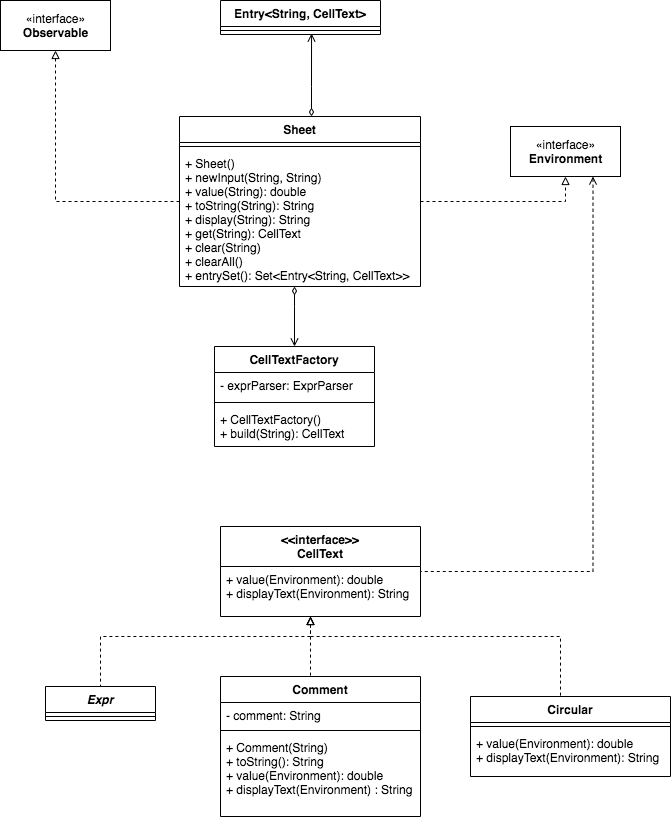

The diagram above was exported from draw.io. Its source (the exported page's mxGraphModel, read from the mxfile embedded in the PNG):
<mxGraphModel dx="872" dy="482" grid="1" gridSize="10" guides="1" tooltips="1" connect="1" arrows="1" fold="1" page="1" pageScale="1" pageWidth="827" pageHeight="1169" math="0" shadow="0">
  <root>
    <mxCell id="WIyWlLk6GJQsqaUBKTNV-0" />
    <mxCell id="WIyWlLk6GJQsqaUBKTNV-1" parent="WIyWlLk6GJQsqaUBKTNV-0" />
    <mxCell id="q2eQcreAoWY8rNC1rxEb-9" value="«interface»&lt;br&gt;&lt;b&gt;Environment&lt;/b&gt;" style="html=1;" vertex="1" parent="WIyWlLk6GJQsqaUBKTNV-1">
      <mxGeometry x="630" y="170" width="110" height="50" as="geometry" />
    </mxCell>
    <mxCell id="q2eQcreAoWY8rNC1rxEb-12" value="«interface»&lt;br&gt;&lt;b&gt;Observable&lt;/b&gt;" style="html=1;" vertex="1" parent="WIyWlLk6GJQsqaUBKTNV-1">
      <mxGeometry x="120" y="44" width="110" height="50" as="geometry" />
    </mxCell>
    <mxCell id="q2eQcreAoWY8rNC1rxEb-68" style="edgeStyle=orthogonalEdgeStyle;rounded=0;orthogonalLoop=1;jettySize=auto;html=1;entryX=0.5;entryY=0;entryDx=0;entryDy=0;dashed=1;startArrow=block;startFill=0;endArrow=none;endFill=0;" edge="1" parent="WIyWlLk6GJQsqaUBKTNV-1" source="q2eQcreAoWY8rNC1rxEb-64" target="q2eQcreAoWY8rNC1rxEb-42">
      <mxGeometry relative="1" as="geometry">
        <Array as="points">
          <mxPoint x="430" y="680" />
          <mxPoint x="430" y="680" />
        </Array>
      </mxGeometry>
    </mxCell>
    <mxCell id="q2eQcreAoWY8rNC1rxEb-69" style="edgeStyle=orthogonalEdgeStyle;rounded=0;orthogonalLoop=1;jettySize=auto;html=1;dashed=1;startArrow=block;startFill=0;endArrow=none;endFill=0;" edge="1" parent="WIyWlLk6GJQsqaUBKTNV-1" source="q2eQcreAoWY8rNC1rxEb-64" target="q2eQcreAoWY8rNC1rxEb-55">
      <mxGeometry relative="1" as="geometry">
        <Array as="points">
          <mxPoint x="430" y="680" />
          <mxPoint x="680" y="680" />
        </Array>
      </mxGeometry>
    </mxCell>
    <mxCell id="q2eQcreAoWY8rNC1rxEb-77" style="edgeStyle=orthogonalEdgeStyle;rounded=0;orthogonalLoop=1;jettySize=auto;html=1;startArrow=diamondThin;startFill=0;endArrow=open;endFill=0;entryX=0.569;entryY=0.875;entryDx=0;entryDy=0;entryPerimeter=0;" edge="1" parent="WIyWlLk6GJQsqaUBKTNV-1" source="q2eQcreAoWY8rNC1rxEb-73" target="q2eQcreAoWY8rNC1rxEb-6">
      <mxGeometry relative="1" as="geometry">
        <mxPoint x="660" y="100" as="targetPoint" />
        <Array as="points">
          <mxPoint x="431" y="130" />
          <mxPoint x="431" y="130" />
        </Array>
      </mxGeometry>
    </mxCell>
    <mxCell id="q2eQcreAoWY8rNC1rxEb-78" style="edgeStyle=orthogonalEdgeStyle;rounded=0;orthogonalLoop=1;jettySize=auto;html=1;entryX=0.5;entryY=1;entryDx=0;entryDy=0;startArrow=none;startFill=0;endArrow=block;endFill=0;dashed=1;" edge="1" parent="WIyWlLk6GJQsqaUBKTNV-1" source="q2eQcreAoWY8rNC1rxEb-73" target="q2eQcreAoWY8rNC1rxEb-9">
      <mxGeometry relative="1" as="geometry" />
    </mxCell>
    <mxCell id="q2eQcreAoWY8rNC1rxEb-79" style="edgeStyle=orthogonalEdgeStyle;rounded=0;orthogonalLoop=1;jettySize=auto;html=1;entryX=0.5;entryY=1;entryDx=0;entryDy=0;dashed=1;startArrow=none;startFill=0;endArrow=block;endFill=0;" edge="1" parent="WIyWlLk6GJQsqaUBKTNV-1" source="q2eQcreAoWY8rNC1rxEb-73" target="q2eQcreAoWY8rNC1rxEb-12">
      <mxGeometry relative="1" as="geometry" />
    </mxCell>
    <mxCell id="q2eQcreAoWY8rNC1rxEb-80" style="edgeStyle=orthogonalEdgeStyle;rounded=0;orthogonalLoop=1;jettySize=auto;html=1;entryX=0.5;entryY=0;entryDx=0;entryDy=0;startArrow=diamondThin;startFill=0;endArrow=open;endFill=0;" edge="1" parent="WIyWlLk6GJQsqaUBKTNV-1" source="q2eQcreAoWY8rNC1rxEb-73" target="q2eQcreAoWY8rNC1rxEb-49">
      <mxGeometry relative="1" as="geometry">
        <Array as="points">
          <mxPoint x="414" y="350" />
          <mxPoint x="414" y="350" />
        </Array>
      </mxGeometry>
    </mxCell>
    <mxCell id="q2eQcreAoWY8rNC1rxEb-73" value="Sheet" style="swimlane;fontStyle=1;align=center;verticalAlign=top;childLayout=stackLayout;horizontal=1;startSize=26;horizontalStack=0;resizeParent=1;resizeParentMax=0;resizeLast=0;collapsible=1;marginBottom=0;" vertex="1" parent="WIyWlLk6GJQsqaUBKTNV-1">
      <mxGeometry x="299" y="160" width="241" height="170" as="geometry" />
    </mxCell>
    <mxCell id="q2eQcreAoWY8rNC1rxEb-75" value="" style="line;strokeWidth=1;fillColor=none;align=left;verticalAlign=middle;spacingTop=-1;spacingLeft=3;spacingRight=3;rotatable=0;labelPosition=right;points=[];portConstraint=eastwest;" vertex="1" parent="q2eQcreAoWY8rNC1rxEb-73">
      <mxGeometry y="26" width="241" height="8" as="geometry" />
    </mxCell>
    <mxCell id="q2eQcreAoWY8rNC1rxEb-76" value="+ Sheet()&#10;+ newInput(String, String)&#10;+ value(String): double&#10;+ toString(String): String&#10;+ display(String): String&#10;+ get(String): CellText&#10;+ clear(String)&#10;+ clearAll()&#10;+ entrySet(): Set&lt;Entry&lt;String, CellText&gt;&gt;" style="text;strokeColor=none;fillColor=none;align=left;verticalAlign=top;spacingLeft=4;spacingRight=4;overflow=hidden;rotatable=0;points=[[0,0.5],[1,0.5]];portConstraint=eastwest;" vertex="1" parent="q2eQcreAoWY8rNC1rxEb-73">
      <mxGeometry y="34" width="241" height="136" as="geometry" />
    </mxCell>
    <mxCell id="q2eQcreAoWY8rNC1rxEb-49" value="CellTextFactory" style="swimlane;fontStyle=1;align=center;verticalAlign=top;childLayout=stackLayout;horizontal=1;startSize=26;horizontalStack=0;resizeParent=1;resizeParentMax=0;resizeLast=0;collapsible=1;marginBottom=0;" vertex="1" parent="WIyWlLk6GJQsqaUBKTNV-1">
      <mxGeometry x="334" y="390" width="160" height="100" as="geometry" />
    </mxCell>
    <mxCell id="q2eQcreAoWY8rNC1rxEb-50" value="- exprParser: ExprParser" style="text;strokeColor=none;fillColor=none;align=left;verticalAlign=top;spacingLeft=4;spacingRight=4;overflow=hidden;rotatable=0;points=[[0,0.5],[1,0.5]];portConstraint=eastwest;" vertex="1" parent="q2eQcreAoWY8rNC1rxEb-49">
      <mxGeometry y="26" width="160" height="26" as="geometry" />
    </mxCell>
    <mxCell id="q2eQcreAoWY8rNC1rxEb-51" value="" style="line;strokeWidth=1;fillColor=none;align=left;verticalAlign=middle;spacingTop=-1;spacingLeft=3;spacingRight=3;rotatable=0;labelPosition=right;points=[];portConstraint=eastwest;" vertex="1" parent="q2eQcreAoWY8rNC1rxEb-49">
      <mxGeometry y="52" width="160" height="8" as="geometry" />
    </mxCell>
    <mxCell id="q2eQcreAoWY8rNC1rxEb-52" value="+ CellTextFactory()&#10;+ build(String): CellText" style="text;strokeColor=none;fillColor=none;align=left;verticalAlign=top;spacingLeft=4;spacingRight=4;overflow=hidden;rotatable=0;points=[[0,0.5],[1,0.5]];portConstraint=eastwest;" vertex="1" parent="q2eQcreAoWY8rNC1rxEb-49">
      <mxGeometry y="60" width="160" height="40" as="geometry" />
    </mxCell>
    <mxCell id="q2eQcreAoWY8rNC1rxEb-4" value="Entry&lt;String, CellText&gt;" style="swimlane;fontStyle=1;align=center;verticalAlign=top;childLayout=stackLayout;horizontal=1;startSize=26;horizontalStack=0;resizeParent=1;resizeParentMax=0;resizeLast=0;collapsible=1;marginBottom=0;" vertex="1" parent="WIyWlLk6GJQsqaUBKTNV-1">
      <mxGeometry x="340" y="44" width="160" height="34" as="geometry" />
    </mxCell>
    <mxCell id="q2eQcreAoWY8rNC1rxEb-6" value="" style="line;strokeWidth=1;fillColor=none;align=left;verticalAlign=middle;spacingTop=-1;spacingLeft=3;spacingRight=3;rotatable=0;labelPosition=right;points=[];portConstraint=eastwest;" vertex="1" parent="q2eQcreAoWY8rNC1rxEb-4">
      <mxGeometry y="26" width="160" height="8" as="geometry" />
    </mxCell>
    <mxCell id="q2eQcreAoWY8rNC1rxEb-42" value="Comment" style="swimlane;fontStyle=1;align=center;verticalAlign=top;childLayout=stackLayout;horizontal=1;startSize=26;horizontalStack=0;resizeParent=1;resizeParentMax=0;resizeLast=0;collapsible=1;marginBottom=0;" vertex="1" parent="WIyWlLk6GJQsqaUBKTNV-1">
      <mxGeometry x="340" y="720" width="200" height="140" as="geometry" />
    </mxCell>
    <mxCell id="q2eQcreAoWY8rNC1rxEb-43" value="- comment: String&#10;" style="text;strokeColor=none;fillColor=none;align=left;verticalAlign=top;spacingLeft=4;spacingRight=4;overflow=hidden;rotatable=0;points=[[0,0.5],[1,0.5]];portConstraint=eastwest;" vertex="1" parent="q2eQcreAoWY8rNC1rxEb-42">
      <mxGeometry y="26" width="200" height="24" as="geometry" />
    </mxCell>
    <mxCell id="q2eQcreAoWY8rNC1rxEb-44" value="" style="line;strokeWidth=1;fillColor=none;align=left;verticalAlign=middle;spacingTop=-1;spacingLeft=3;spacingRight=3;rotatable=0;labelPosition=right;points=[];portConstraint=eastwest;" vertex="1" parent="q2eQcreAoWY8rNC1rxEb-42">
      <mxGeometry y="50" width="200" height="8" as="geometry" />
    </mxCell>
    <mxCell id="q2eQcreAoWY8rNC1rxEb-45" value="+ Comment(String)&#10;+ toString(): String&#10;+ value(Environment): double&#10;+ displayText(Environment) : String" style="text;strokeColor=none;fillColor=none;align=left;verticalAlign=top;spacingLeft=4;spacingRight=4;overflow=hidden;rotatable=0;points=[[0,0.5],[1,0.5]];portConstraint=eastwest;" vertex="1" parent="q2eQcreAoWY8rNC1rxEb-42">
      <mxGeometry y="58" width="200" height="82" as="geometry" />
    </mxCell>
    <mxCell id="q2eQcreAoWY8rNC1rxEb-55" value="Circular" style="swimlane;fontStyle=1;align=center;verticalAlign=top;childLayout=stackLayout;horizontal=1;startSize=26;horizontalStack=0;resizeParent=1;resizeParentMax=0;resizeLast=0;collapsible=1;marginBottom=0;" vertex="1" parent="WIyWlLk6GJQsqaUBKTNV-1">
      <mxGeometry x="590" y="740" width="200" height="80" as="geometry" />
    </mxCell>
    <mxCell id="q2eQcreAoWY8rNC1rxEb-57" value="" style="line;strokeWidth=1;fillColor=none;align=left;verticalAlign=middle;spacingTop=-1;spacingLeft=3;spacingRight=3;rotatable=0;labelPosition=right;points=[];portConstraint=eastwest;" vertex="1" parent="q2eQcreAoWY8rNC1rxEb-55">
      <mxGeometry y="26" width="200" height="8" as="geometry" />
    </mxCell>
    <mxCell id="q2eQcreAoWY8rNC1rxEb-58" value="+ value(Environment): double&#10;+ displayText(Environment): String" style="text;strokeColor=none;fillColor=none;align=left;verticalAlign=top;spacingLeft=4;spacingRight=4;overflow=hidden;rotatable=0;points=[[0,0.5],[1,0.5]];portConstraint=eastwest;" vertex="1" parent="q2eQcreAoWY8rNC1rxEb-55">
      <mxGeometry y="34" width="200" height="46" as="geometry" />
    </mxCell>
    <mxCell id="q2eQcreAoWY8rNC1rxEb-85" style="edgeStyle=orthogonalEdgeStyle;rounded=0;orthogonalLoop=1;jettySize=auto;html=1;entryX=0.5;entryY=0;entryDx=0;entryDy=0;startArrow=block;startFill=0;endArrow=none;endFill=0;dashed=1;" edge="1" parent="WIyWlLk6GJQsqaUBKTNV-1" source="q2eQcreAoWY8rNC1rxEb-64" target="q2eQcreAoWY8rNC1rxEb-81">
      <mxGeometry relative="1" as="geometry">
        <Array as="points">
          <mxPoint x="430" y="680" />
          <mxPoint x="220" y="680" />
        </Array>
      </mxGeometry>
    </mxCell>
    <mxCell id="q2eQcreAoWY8rNC1rxEb-86" style="edgeStyle=orthogonalEdgeStyle;rounded=0;orthogonalLoop=1;jettySize=auto;html=1;dashed=1;startArrow=open;startFill=0;endArrow=none;endFill=0;exitX=0.75;exitY=1;exitDx=0;exitDy=0;" edge="1" parent="WIyWlLk6GJQsqaUBKTNV-1" source="q2eQcreAoWY8rNC1rxEb-9" target="q2eQcreAoWY8rNC1rxEb-64">
      <mxGeometry relative="1" as="geometry">
        <Array as="points">
          <mxPoint x="713" y="615" />
        </Array>
      </mxGeometry>
    </mxCell>
    <mxCell id="q2eQcreAoWY8rNC1rxEb-64" value="&lt;&lt;interface&gt;&gt;&#10;CellText" style="swimlane;fontStyle=1;align=center;verticalAlign=top;childLayout=stackLayout;horizontal=1;startSize=40;horizontalStack=0;resizeParent=1;resizeParentMax=0;resizeLast=0;collapsible=1;marginBottom=0;" vertex="1" parent="WIyWlLk6GJQsqaUBKTNV-1">
      <mxGeometry x="340" y="570" width="200" height="90" as="geometry" />
    </mxCell>
    <mxCell id="q2eQcreAoWY8rNC1rxEb-67" value="+ value(Environment): double&#10;+ displayText(Environment): String" style="text;strokeColor=none;fillColor=none;align=left;verticalAlign=top;spacingLeft=4;spacingRight=4;overflow=hidden;rotatable=0;points=[[0,0.5],[1,0.5]];portConstraint=eastwest;" vertex="1" parent="q2eQcreAoWY8rNC1rxEb-64">
      <mxGeometry y="40" width="200" height="50" as="geometry" />
    </mxCell>
    <mxCell id="q2eQcreAoWY8rNC1rxEb-81" value="Expr" style="swimlane;fontStyle=3;align=center;verticalAlign=top;childLayout=stackLayout;horizontal=1;startSize=26;horizontalStack=0;resizeParent=1;resizeParentMax=0;resizeLast=0;collapsible=1;marginBottom=0;" vertex="1" parent="WIyWlLk6GJQsqaUBKTNV-1">
      <mxGeometry x="165" y="730" width="110" height="34" as="geometry" />
    </mxCell>
    <mxCell id="q2eQcreAoWY8rNC1rxEb-83" value="" style="line;strokeWidth=1;fillColor=none;align=left;verticalAlign=middle;spacingTop=-1;spacingLeft=3;spacingRight=3;rotatable=0;labelPosition=right;points=[];portConstraint=eastwest;" vertex="1" parent="q2eQcreAoWY8rNC1rxEb-81">
      <mxGeometry y="26" width="110" height="8" as="geometry" />
    </mxCell>
  </root>
</mxGraphModel>